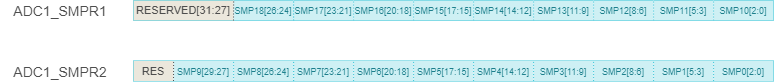

The diagram above was exported from draw.io. Its source (the exported page's mxGraphModel, read from the mxfile embedded in the PNG):
<mxGraphModel dx="-367" dy="813" grid="1" gridSize="20" guides="1" tooltips="1" connect="1" arrows="1" fold="1" page="1" pageScale="1" pageWidth="827" pageHeight="1169" background="#ffffff" math="0" shadow="0">
  <root>
    <mxCell id="0" />
    <mxCell id="1" parent="0" />
    <mxCell id="69" value="" style="rounded=0;whiteSpace=wrap;html=1;labelBackgroundColor=none;strokeColor=#38c5d8;strokeWidth=1;fillColor=none;fontSize=14;fontColor=none;align=left;noLabel=1;" parent="1" vertex="1">
      <mxGeometry x="960" y="220.5" width="640" height="20" as="geometry" />
    </mxCell>
    <mxCell id="71" value="SMP0[2:0]" style="rounded=0;whiteSpace=wrap;html=1;labelBackgroundColor=none;strokeColor=none;strokeWidth=1;fillColor=#CEF0F4;fontSize=9;fontColor=#1C7F8C;align=center;" parent="1" vertex="1">
      <mxGeometry x="1540" y="220.5" width="60" height="20" as="geometry" />
    </mxCell>
    <mxCell id="97" value="RES" style="rounded=0;whiteSpace=wrap;html=1;labelBackgroundColor=none;strokeColor=none;strokeWidth=1;fillColor=#ebe7dc;fontSize=11;fontColor=#4D4D4D;align=center;verticalAlign=middle;" parent="1" vertex="1">
      <mxGeometry x="960" y="220.5" width="40" height="20" as="geometry" />
    </mxCell>
    <mxCell id="100" value="ADC1_SMPR1" style="rounded=0;whiteSpace=wrap;html=1;labelBackgroundColor=none;strokeColor=none;strokeWidth=1;fillColor=none;fontSize=14;fontColor=#4D4D4D;align=center;" parent="1" vertex="1">
      <mxGeometry x="827" y="160.16666666666666" width="120" height="20" as="geometry" />
    </mxCell>
    <mxCell id="101" value="ADC1_SMPR2" style="rounded=0;whiteSpace=wrap;html=1;labelBackgroundColor=none;strokeColor=none;strokeWidth=1;fillColor=none;fontSize=14;fontColor=#4D4D4D;align=center;" parent="1" vertex="1">
      <mxGeometry x="827" y="220.66666666666666" width="120" height="20" as="geometry" />
    </mxCell>
    <mxCell id="105" value="SMP1[5:3]" style="rounded=0;whiteSpace=wrap;html=1;labelBackgroundColor=none;strokeColor=none;strokeWidth=1;fillColor=#CEF0F4;fontSize=9;fontColor=#1C7F8C;align=center;" parent="1" vertex="1">
      <mxGeometry x="1480" y="220.5" width="60" height="20" as="geometry" />
    </mxCell>
    <mxCell id="80" value="" style="endArrow=none;html=1;dashed=1;dashPattern=1 2;labelBackgroundColor=none;strokeColor=#38C5D8;strokeWidth=1;fontSize=9;fontColor=#1C7F8C;align=left;entryX=0.844;entryY=0;entryPerimeter=0;exitX=0.844;exitY=1;exitPerimeter=0;" parent="1" edge="1">
      <mxGeometry width="50" height="50" relative="1" as="geometry">
        <mxPoint x="1540.0970873786407" y="240.53398058252424" as="sourcePoint" />
        <mxPoint x="1540.0970873786407" y="220.53398058252424" as="targetPoint" />
      </mxGeometry>
    </mxCell>
    <mxCell id="107" value="SMP2[8:6]" style="rounded=0;whiteSpace=wrap;html=1;labelBackgroundColor=none;strokeColor=none;strokeWidth=1;fillColor=#CEF0F4;fontSize=9;fontColor=#1C7F8C;align=center;" parent="1" vertex="1">
      <mxGeometry x="1420" y="220.5" width="60" height="20" as="geometry" />
    </mxCell>
    <mxCell id="108" value="SMP3[11:9]" style="rounded=0;whiteSpace=wrap;html=1;labelBackgroundColor=none;strokeColor=none;strokeWidth=1;fillColor=#CEF0F4;fontSize=9;fontColor=#1C7F8C;align=center;" parent="1" vertex="1">
      <mxGeometry x="1360" y="220.5" width="60" height="20" as="geometry" />
    </mxCell>
    <mxCell id="110" value="" style="endArrow=none;html=1;dashed=1;dashPattern=1 2;labelBackgroundColor=none;strokeColor=#38C5D8;strokeWidth=1;fontSize=9;fontColor=#1C7F8C;align=left;entryX=0.844;entryY=0;entryPerimeter=0;exitX=0.844;exitY=1;exitPerimeter=0;" parent="1" edge="1">
      <mxGeometry width="50" height="50" relative="1" as="geometry">
        <mxPoint x="1420.0970873786407" y="240.53398058252424" as="sourcePoint" />
        <mxPoint x="1420.0970873786407" y="220.53398058252424" as="targetPoint" />
      </mxGeometry>
    </mxCell>
    <mxCell id="106" value="" style="endArrow=none;html=1;dashed=1;dashPattern=1 2;labelBackgroundColor=none;strokeColor=#38C5D8;strokeWidth=1;fontSize=9;fontColor=#1C7F8C;align=left;entryX=0.844;entryY=0;entryPerimeter=0;exitX=0.844;exitY=1;exitPerimeter=0;" parent="1" edge="1">
      <mxGeometry width="50" height="50" relative="1" as="geometry">
        <mxPoint x="1480.0970873786407" y="240.53398058252424" as="sourcePoint" />
        <mxPoint x="1480.0970873786407" y="220.53398058252424" as="targetPoint" />
      </mxGeometry>
    </mxCell>
    <mxCell id="119" value="SMP4[14:12]" style="rounded=0;whiteSpace=wrap;html=1;labelBackgroundColor=none;strokeColor=none;strokeWidth=1;fillColor=#CEF0F4;fontSize=9;fontColor=#1C7F8C;align=center;" parent="1" vertex="1">
      <mxGeometry x="1300" y="220.5" width="60" height="20" as="geometry" />
    </mxCell>
    <mxCell id="120" value="SMP5[17:15]" style="rounded=0;whiteSpace=wrap;html=1;labelBackgroundColor=none;strokeColor=none;strokeWidth=1;fillColor=#CEF0F4;fontSize=9;fontColor=#1C7F8C;align=center;" parent="1" vertex="1">
      <mxGeometry x="1240" y="220.5" width="60" height="20" as="geometry" />
    </mxCell>
    <mxCell id="121" value="" style="endArrow=none;html=1;dashed=1;dashPattern=1 2;labelBackgroundColor=none;strokeColor=#38C5D8;strokeWidth=1;fontSize=9;fontColor=#1C7F8C;align=left;entryX=0.844;entryY=0;entryPerimeter=0;exitX=0.844;exitY=1;exitPerimeter=0;" parent="1" edge="1">
      <mxGeometry width="50" height="50" relative="1" as="geometry">
        <mxPoint x="1300.0970873786407" y="240.53398058252424" as="sourcePoint" />
        <mxPoint x="1300.0970873786407" y="220.53398058252424" as="targetPoint" />
      </mxGeometry>
    </mxCell>
    <mxCell id="122" value="SMP6[20:18]" style="rounded=0;whiteSpace=wrap;html=1;labelBackgroundColor=none;strokeColor=none;strokeWidth=1;fillColor=#CEF0F4;fontSize=9;fontColor=#1C7F8C;align=center;" parent="1" vertex="1">
      <mxGeometry x="1180" y="220.5" width="60" height="20" as="geometry" />
    </mxCell>
    <mxCell id="123" value="SMP7[23:21]" style="rounded=0;whiteSpace=wrap;html=1;labelBackgroundColor=none;strokeColor=none;strokeWidth=1;fillColor=#CEF0F4;fontSize=9;fontColor=#1C7F8C;align=center;" parent="1" vertex="1">
      <mxGeometry x="1120" y="220.5" width="60" height="20" as="geometry" />
    </mxCell>
    <mxCell id="124" value="" style="endArrow=none;html=1;dashed=1;dashPattern=1 2;labelBackgroundColor=none;strokeColor=#38C5D8;strokeWidth=1;fontSize=9;fontColor=#1C7F8C;align=left;entryX=0.844;entryY=0;entryPerimeter=0;exitX=0.844;exitY=1;exitPerimeter=0;" parent="1" edge="1">
      <mxGeometry width="50" height="50" relative="1" as="geometry">
        <mxPoint x="1120.0970873786407" y="240.53398058252424" as="sourcePoint" />
        <mxPoint x="1120.0970873786407" y="220.53398058252424" as="targetPoint" />
      </mxGeometry>
    </mxCell>
    <mxCell id="125" value="" style="endArrow=none;html=1;dashed=1;dashPattern=1 2;labelBackgroundColor=none;strokeColor=#38C5D8;strokeWidth=1;fontSize=9;fontColor=#1C7F8C;align=left;entryX=0.844;entryY=0;entryPerimeter=0;exitX=0.844;exitY=1;exitPerimeter=0;" parent="1" edge="1">
      <mxGeometry width="50" height="50" relative="1" as="geometry">
        <mxPoint x="1180.0970873786407" y="240.53398058252424" as="sourcePoint" />
        <mxPoint x="1180.0970873786407" y="220.53398058252424" as="targetPoint" />
      </mxGeometry>
    </mxCell>
    <mxCell id="126" value="" style="endArrow=none;html=1;dashed=1;dashPattern=1 2;labelBackgroundColor=none;strokeColor=#38C5D8;strokeWidth=1;fontSize=9;fontColor=#1C7F8C;align=left;entryX=0.844;entryY=0;entryPerimeter=0;exitX=0.844;exitY=1;exitPerimeter=0;" parent="1" edge="1">
      <mxGeometry width="50" height="50" relative="1" as="geometry">
        <mxPoint x="1240.0970873786407" y="240.53398058252424" as="sourcePoint" />
        <mxPoint x="1240.0970873786407" y="220.53398058252424" as="targetPoint" />
      </mxGeometry>
    </mxCell>
    <mxCell id="109" value="" style="endArrow=none;html=1;dashed=1;dashPattern=1 2;labelBackgroundColor=none;strokeColor=#38C5D8;strokeWidth=1;fontSize=9;fontColor=#1C7F8C;align=left;entryX=0.844;entryY=0;entryPerimeter=0;exitX=0.844;exitY=1;exitPerimeter=0;" parent="1" edge="1">
      <mxGeometry width="50" height="50" relative="1" as="geometry">
        <mxPoint x="1360.0970873786407" y="240.53398058252424" as="sourcePoint" />
        <mxPoint x="1360.0970873786407" y="220.53398058252424" as="targetPoint" />
      </mxGeometry>
    </mxCell>
    <mxCell id="127" value="SMP8[26:24]" style="rounded=0;whiteSpace=wrap;html=1;labelBackgroundColor=none;strokeColor=none;strokeWidth=1;fillColor=#CEF0F4;fontSize=9;fontColor=#1C7F8C;align=center;" parent="1" vertex="1">
      <mxGeometry x="1060" y="220.5" width="60" height="20" as="geometry" />
    </mxCell>
    <mxCell id="128" value="SMP9[29:27]" style="rounded=0;whiteSpace=wrap;html=1;labelBackgroundColor=none;strokeColor=none;strokeWidth=1;fillColor=#CEF0F4;fontSize=9;fontColor=#1C7F8C;align=center;" parent="1" vertex="1">
      <mxGeometry x="1000" y="220.5" width="60" height="20" as="geometry" />
    </mxCell>
    <mxCell id="130" value="" style="endArrow=none;html=1;dashed=1;dashPattern=1 2;labelBackgroundColor=none;strokeColor=#38C5D8;strokeWidth=1;fontSize=9;fontColor=#1C7F8C;align=left;entryX=0.844;entryY=0;entryPerimeter=0;exitX=0.844;exitY=1;exitPerimeter=0;" parent="1" edge="1">
      <mxGeometry width="50" height="50" relative="1" as="geometry">
        <mxPoint x="1060.0970873786407" y="240.53398058252424" as="sourcePoint" />
        <mxPoint x="1060.0970873786407" y="220.53398058252424" as="targetPoint" />
      </mxGeometry>
    </mxCell>
    <mxCell id="131" value="" style="endArrow=none;html=1;dashed=1;dashPattern=1 2;labelBackgroundColor=none;strokeColor=#38C5D8;strokeWidth=1;fontSize=9;fontColor=#1C7F8C;align=left;entryX=0.844;entryY=0;entryPerimeter=0;exitX=0.844;exitY=1;exitPerimeter=0;" parent="1" edge="1">
      <mxGeometry width="50" height="50" relative="1" as="geometry">
        <mxPoint x="1120.0970873786407" y="240.53398058252424" as="sourcePoint" />
        <mxPoint x="1120.0970873786407" y="220.53398058252424" as="targetPoint" />
      </mxGeometry>
    </mxCell>
    <mxCell id="98" value="" style="endArrow=none;html=1;dashed=1;dashPattern=1 2;labelBackgroundColor=none;strokeColor=#4D4D4D;strokeWidth=1;fontSize=9;fontColor=#009E47;align=left;entryX=0.25;entryY=0;" parent="1" edge="1">
      <mxGeometry width="50" height="50" relative="1" as="geometry">
        <mxPoint x="1000" y="240.4999999999999" as="sourcePoint" />
        <mxPoint x="1000.1162790697674" y="220.48837209302326" as="targetPoint" />
      </mxGeometry>
    </mxCell>
    <mxCell id="132" value="" style="rounded=0;whiteSpace=wrap;html=1;labelBackgroundColor=none;strokeColor=#38c5d8;strokeWidth=1;fillColor=none;fontSize=14;fontColor=none;align=left;noLabel=1;" parent="1" vertex="1">
      <mxGeometry x="960" y="160" width="640" height="20" as="geometry" />
    </mxCell>
    <mxCell id="133" value="SMP10[2:0]" style="rounded=0;whiteSpace=wrap;html=1;labelBackgroundColor=none;strokeColor=none;strokeWidth=1;fillColor=#CEF0F4;fontSize=9;fontColor=#1C7F8C;align=center;" parent="1" vertex="1">
      <mxGeometry x="1540" y="160" width="60" height="20" as="geometry" />
    </mxCell>
    <mxCell id="134" value="RESERVED[31:27]" style="rounded=0;whiteSpace=wrap;html=1;labelBackgroundColor=none;strokeColor=none;strokeWidth=1;fillColor=#ebe7dc;fontSize=11;fontColor=#4D4D4D;align=center;verticalAlign=middle;" parent="1" vertex="1">
      <mxGeometry x="960" y="160" width="100" height="20" as="geometry" />
    </mxCell>
    <mxCell id="135" value="SMP11[5:3]" style="rounded=0;whiteSpace=wrap;html=1;labelBackgroundColor=none;strokeColor=none;strokeWidth=1;fillColor=#CEF0F4;fontSize=9;fontColor=#1C7F8C;align=center;" parent="1" vertex="1">
      <mxGeometry x="1480" y="160" width="60" height="20" as="geometry" />
    </mxCell>
    <mxCell id="136" value="" style="endArrow=none;html=1;dashed=1;dashPattern=1 2;labelBackgroundColor=none;strokeColor=#38C5D8;strokeWidth=1;fontSize=9;fontColor=#1C7F8C;align=left;entryX=0.844;entryY=0;entryPerimeter=0;exitX=0.844;exitY=1;exitPerimeter=0;" parent="1" edge="1">
      <mxGeometry width="50" height="50" relative="1" as="geometry">
        <mxPoint x="1540.0970873786407" y="180.03398058252424" as="sourcePoint" />
        <mxPoint x="1540.0970873786407" y="160.03398058252424" as="targetPoint" />
      </mxGeometry>
    </mxCell>
    <mxCell id="137" value="SMP12[8:6]" style="rounded=0;whiteSpace=wrap;html=1;labelBackgroundColor=none;strokeColor=none;strokeWidth=1;fillColor=#CEF0F4;fontSize=9;fontColor=#1C7F8C;align=center;" parent="1" vertex="1">
      <mxGeometry x="1420" y="160" width="60" height="20" as="geometry" />
    </mxCell>
    <mxCell id="138" value="SMP13[11:9]" style="rounded=0;whiteSpace=wrap;html=1;labelBackgroundColor=none;strokeColor=none;strokeWidth=1;fillColor=#CEF0F4;fontSize=9;fontColor=#1C7F8C;align=center;" parent="1" vertex="1">
      <mxGeometry x="1360" y="160" width="60" height="20" as="geometry" />
    </mxCell>
    <mxCell id="139" value="" style="endArrow=none;html=1;dashed=1;dashPattern=1 2;labelBackgroundColor=none;strokeColor=#38C5D8;strokeWidth=1;fontSize=9;fontColor=#1C7F8C;align=left;entryX=0.844;entryY=0;entryPerimeter=0;exitX=0.844;exitY=1;exitPerimeter=0;" parent="1" edge="1">
      <mxGeometry width="50" height="50" relative="1" as="geometry">
        <mxPoint x="1420.0970873786407" y="180.03398058252424" as="sourcePoint" />
        <mxPoint x="1420.0970873786407" y="160.03398058252424" as="targetPoint" />
      </mxGeometry>
    </mxCell>
    <mxCell id="140" value="" style="endArrow=none;html=1;dashed=1;dashPattern=1 2;labelBackgroundColor=none;strokeColor=#38C5D8;strokeWidth=1;fontSize=9;fontColor=#1C7F8C;align=left;entryX=0.844;entryY=0;entryPerimeter=0;exitX=0.844;exitY=1;exitPerimeter=0;" parent="1" edge="1">
      <mxGeometry width="50" height="50" relative="1" as="geometry">
        <mxPoint x="1480.0970873786407" y="180.03398058252424" as="sourcePoint" />
        <mxPoint x="1480.0970873786407" y="160.03398058252424" as="targetPoint" />
      </mxGeometry>
    </mxCell>
    <mxCell id="141" value="SMP14[14:12]" style="rounded=0;whiteSpace=wrap;html=1;labelBackgroundColor=none;strokeColor=none;strokeWidth=1;fillColor=#CEF0F4;fontSize=9;fontColor=#1C7F8C;align=center;" parent="1" vertex="1">
      <mxGeometry x="1300" y="160" width="60" height="20" as="geometry" />
    </mxCell>
    <mxCell id="142" value="SMP15[17:15]" style="rounded=0;whiteSpace=wrap;html=1;labelBackgroundColor=none;strokeColor=none;strokeWidth=1;fillColor=#CEF0F4;fontSize=9;fontColor=#1C7F8C;align=center;" parent="1" vertex="1">
      <mxGeometry x="1240" y="160" width="60" height="20" as="geometry" />
    </mxCell>
    <mxCell id="143" value="" style="endArrow=none;html=1;dashed=1;dashPattern=1 2;labelBackgroundColor=none;strokeColor=#38C5D8;strokeWidth=1;fontSize=9;fontColor=#1C7F8C;align=left;entryX=0.844;entryY=0;entryPerimeter=0;exitX=0.844;exitY=1;exitPerimeter=0;" parent="1" edge="1">
      <mxGeometry width="50" height="50" relative="1" as="geometry">
        <mxPoint x="1300.0970873786407" y="180.03398058252424" as="sourcePoint" />
        <mxPoint x="1300.0970873786407" y="160.03398058252424" as="targetPoint" />
      </mxGeometry>
    </mxCell>
    <mxCell id="144" value="SMP16[20:18]" style="rounded=0;whiteSpace=wrap;html=1;labelBackgroundColor=none;strokeColor=none;strokeWidth=1;fillColor=#CEF0F4;fontSize=9;fontColor=#1C7F8C;align=center;" parent="1" vertex="1">
      <mxGeometry x="1180" y="160" width="60" height="20" as="geometry" />
    </mxCell>
    <mxCell id="145" value="SMP17[23:21]" style="rounded=0;whiteSpace=wrap;html=1;labelBackgroundColor=none;strokeColor=none;strokeWidth=1;fillColor=#CEF0F4;fontSize=9;fontColor=#1C7F8C;align=center;" parent="1" vertex="1">
      <mxGeometry x="1120" y="160" width="60" height="20" as="geometry" />
    </mxCell>
    <mxCell id="146" value="" style="endArrow=none;html=1;dashed=1;dashPattern=1 2;labelBackgroundColor=none;strokeColor=#38C5D8;strokeWidth=1;fontSize=9;fontColor=#1C7F8C;align=left;entryX=0.844;entryY=0;entryPerimeter=0;exitX=0.844;exitY=1;exitPerimeter=0;" parent="1" edge="1">
      <mxGeometry width="50" height="50" relative="1" as="geometry">
        <mxPoint x="1120.0970873786407" y="180.03398058252424" as="sourcePoint" />
        <mxPoint x="1120.0970873786407" y="160.03398058252424" as="targetPoint" />
      </mxGeometry>
    </mxCell>
    <mxCell id="147" value="" style="endArrow=none;html=1;dashed=1;dashPattern=1 2;labelBackgroundColor=none;strokeColor=#38C5D8;strokeWidth=1;fontSize=9;fontColor=#1C7F8C;align=left;entryX=0.844;entryY=0;entryPerimeter=0;exitX=0.844;exitY=1;exitPerimeter=0;" parent="1" edge="1">
      <mxGeometry width="50" height="50" relative="1" as="geometry">
        <mxPoint x="1180.0970873786407" y="180.03398058252424" as="sourcePoint" />
        <mxPoint x="1180.0970873786407" y="160.03398058252424" as="targetPoint" />
      </mxGeometry>
    </mxCell>
    <mxCell id="148" value="" style="endArrow=none;html=1;dashed=1;dashPattern=1 2;labelBackgroundColor=none;strokeColor=#38C5D8;strokeWidth=1;fontSize=9;fontColor=#1C7F8C;align=left;entryX=0.844;entryY=0;entryPerimeter=0;exitX=0.844;exitY=1;exitPerimeter=0;" parent="1" edge="1">
      <mxGeometry width="50" height="50" relative="1" as="geometry">
        <mxPoint x="1240.0970873786407" y="180.03398058252424" as="sourcePoint" />
        <mxPoint x="1240.0970873786407" y="160.03398058252424" as="targetPoint" />
      </mxGeometry>
    </mxCell>
    <mxCell id="149" value="" style="endArrow=none;html=1;dashed=1;dashPattern=1 2;labelBackgroundColor=none;strokeColor=#38C5D8;strokeWidth=1;fontSize=9;fontColor=#1C7F8C;align=left;entryX=0.844;entryY=0;entryPerimeter=0;exitX=0.844;exitY=1;exitPerimeter=0;" parent="1" edge="1">
      <mxGeometry width="50" height="50" relative="1" as="geometry">
        <mxPoint x="1360.0970873786407" y="180.03398058252424" as="sourcePoint" />
        <mxPoint x="1360.0970873786407" y="160.03398058252424" as="targetPoint" />
      </mxGeometry>
    </mxCell>
    <mxCell id="150" value="SMP18[26:24]" style="rounded=0;whiteSpace=wrap;html=1;labelBackgroundColor=none;strokeColor=none;strokeWidth=1;fillColor=#CEF0F4;fontSize=9;fontColor=#1C7F8C;align=center;" parent="1" vertex="1">
      <mxGeometry x="1060" y="160" width="60" height="20" as="geometry" />
    </mxCell>
    <mxCell id="153" value="" style="endArrow=none;html=1;dashed=1;dashPattern=1 2;labelBackgroundColor=none;strokeColor=#38C5D8;strokeWidth=1;fontSize=9;fontColor=#1C7F8C;align=left;entryX=0.844;entryY=0;entryPerimeter=0;exitX=0.844;exitY=1;exitPerimeter=0;" parent="1" edge="1">
      <mxGeometry width="50" height="50" relative="1" as="geometry">
        <mxPoint x="1120.0970873786407" y="180.03398058252424" as="sourcePoint" />
        <mxPoint x="1120.0970873786407" y="160.03398058252424" as="targetPoint" />
      </mxGeometry>
    </mxCell>
    <mxCell id="154" value="" style="endArrow=none;html=1;dashed=1;dashPattern=1 2;labelBackgroundColor=none;strokeColor=#4D4D4D;strokeWidth=1;fontSize=9;fontColor=#009E47;align=left;entryX=0.25;entryY=0;" parent="1" edge="1">
      <mxGeometry width="50" height="50" relative="1" as="geometry">
        <mxPoint x="1060" y="179.9999999999999" as="sourcePoint" />
        <mxPoint x="1060.1162790697674" y="159.98837209302326" as="targetPoint" />
      </mxGeometry>
    </mxCell>
  </root>
</mxGraphModel>